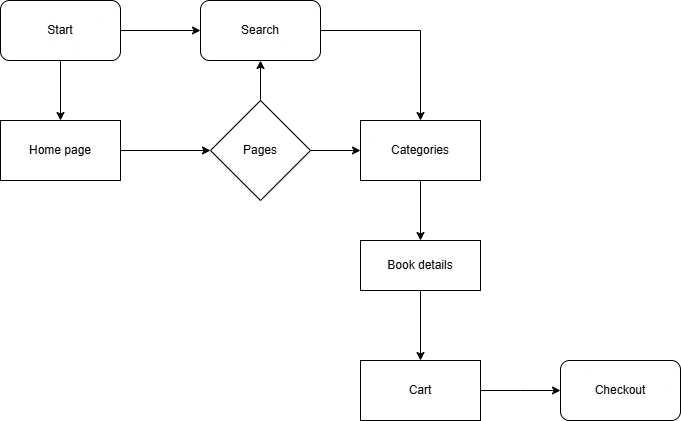

The diagram above was exported from draw.io. Its source (the exported page's mxGraphModel, read from the mxfile embedded in the PNG):
<mxGraphModel dx="1050" dy="563" grid="1" gridSize="10" guides="1" tooltips="1" connect="1" arrows="1" fold="1" page="1" pageScale="1" pageWidth="827" pageHeight="1169" math="0" shadow="0">
  <root>
    <mxCell id="WIyWlLk6GJQsqaUBKTNV-0" />
    <mxCell id="WIyWlLk6GJQsqaUBKTNV-1" parent="WIyWlLk6GJQsqaUBKTNV-0" />
    <mxCell id="NBVgZE5uA78d55XISntc-11" style="edgeStyle=orthogonalEdgeStyle;rounded=0;orthogonalLoop=1;jettySize=auto;html=1;exitX=0.5;exitY=1;exitDx=0;exitDy=0;" edge="1" parent="WIyWlLk6GJQsqaUBKTNV-1" source="NBVgZE5uA78d55XISntc-5" target="NBVgZE5uA78d55XISntc-8">
      <mxGeometry relative="1" as="geometry" />
    </mxCell>
    <mxCell id="NBVgZE5uA78d55XISntc-20" style="edgeStyle=orthogonalEdgeStyle;rounded=0;orthogonalLoop=1;jettySize=auto;html=1;exitX=1;exitY=0.5;exitDx=0;exitDy=0;" edge="1" parent="WIyWlLk6GJQsqaUBKTNV-1" source="NBVgZE5uA78d55XISntc-5" target="NBVgZE5uA78d55XISntc-7">
      <mxGeometry relative="1" as="geometry" />
    </mxCell>
    <mxCell id="NBVgZE5uA78d55XISntc-5" value="Start" style="rounded=1;whiteSpace=wrap;html=1;" vertex="1" parent="WIyWlLk6GJQsqaUBKTNV-1">
      <mxGeometry x="40" y="40" width="120" height="60" as="geometry" />
    </mxCell>
    <mxCell id="NBVgZE5uA78d55XISntc-28" style="edgeStyle=orthogonalEdgeStyle;rounded=0;orthogonalLoop=1;jettySize=auto;html=1;exitX=1;exitY=0.5;exitDx=0;exitDy=0;" edge="1" parent="WIyWlLk6GJQsqaUBKTNV-1" source="NBVgZE5uA78d55XISntc-7" target="NBVgZE5uA78d55XISntc-9">
      <mxGeometry relative="1" as="geometry" />
    </mxCell>
    <mxCell id="NBVgZE5uA78d55XISntc-7" value="Search" style="rounded=1;whiteSpace=wrap;html=1;" vertex="1" parent="WIyWlLk6GJQsqaUBKTNV-1">
      <mxGeometry x="240" y="40" width="120" height="60" as="geometry" />
    </mxCell>
    <mxCell id="NBVgZE5uA78d55XISntc-24" style="edgeStyle=orthogonalEdgeStyle;rounded=0;orthogonalLoop=1;jettySize=auto;html=1;exitX=1;exitY=0.5;exitDx=0;exitDy=0;entryX=0;entryY=0.5;entryDx=0;entryDy=0;" edge="1" parent="WIyWlLk6GJQsqaUBKTNV-1" source="NBVgZE5uA78d55XISntc-8" target="NBVgZE5uA78d55XISntc-22">
      <mxGeometry relative="1" as="geometry" />
    </mxCell>
    <mxCell id="NBVgZE5uA78d55XISntc-8" value="Home page" style="rounded=0;whiteSpace=wrap;html=1;" vertex="1" parent="WIyWlLk6GJQsqaUBKTNV-1">
      <mxGeometry x="40" y="160" width="120" height="60" as="geometry" />
    </mxCell>
    <mxCell id="NBVgZE5uA78d55XISntc-16" style="edgeStyle=orthogonalEdgeStyle;rounded=0;orthogonalLoop=1;jettySize=auto;html=1;exitX=0.5;exitY=1;exitDx=0;exitDy=0;entryX=0.5;entryY=0;entryDx=0;entryDy=0;" edge="1" parent="WIyWlLk6GJQsqaUBKTNV-1" source="NBVgZE5uA78d55XISntc-9" target="NBVgZE5uA78d55XISntc-15">
      <mxGeometry relative="1" as="geometry" />
    </mxCell>
    <mxCell id="NBVgZE5uA78d55XISntc-9" value="Categories" style="rounded=0;whiteSpace=wrap;html=1;" vertex="1" parent="WIyWlLk6GJQsqaUBKTNV-1">
      <mxGeometry x="400" y="160" width="120" height="60" as="geometry" />
    </mxCell>
    <mxCell id="NBVgZE5uA78d55XISntc-29" style="edgeStyle=orthogonalEdgeStyle;rounded=0;orthogonalLoop=1;jettySize=auto;html=1;exitX=0.5;exitY=1;exitDx=0;exitDy=0;" edge="1" parent="WIyWlLk6GJQsqaUBKTNV-1" source="NBVgZE5uA78d55XISntc-15" target="NBVgZE5uA78d55XISntc-18">
      <mxGeometry relative="1" as="geometry" />
    </mxCell>
    <mxCell id="NBVgZE5uA78d55XISntc-15" value="Book details" style="rounded=0;whiteSpace=wrap;html=1;" vertex="1" parent="WIyWlLk6GJQsqaUBKTNV-1">
      <mxGeometry x="400" y="280" width="120" height="50" as="geometry" />
    </mxCell>
    <mxCell id="NBVgZE5uA78d55XISntc-30" style="edgeStyle=orthogonalEdgeStyle;rounded=0;orthogonalLoop=1;jettySize=auto;html=1;entryX=0;entryY=0.5;entryDx=0;entryDy=0;" edge="1" parent="WIyWlLk6GJQsqaUBKTNV-1" source="NBVgZE5uA78d55XISntc-18">
      <mxGeometry relative="1" as="geometry">
        <mxPoint x="600" y="430" as="targetPoint" />
      </mxGeometry>
    </mxCell>
    <mxCell id="NBVgZE5uA78d55XISntc-18" value="Cart" style="rounded=0;whiteSpace=wrap;html=1;" vertex="1" parent="WIyWlLk6GJQsqaUBKTNV-1">
      <mxGeometry x="400" y="400" width="120" height="60" as="geometry" />
    </mxCell>
    <mxCell id="NBVgZE5uA78d55XISntc-27" style="edgeStyle=orthogonalEdgeStyle;rounded=0;orthogonalLoop=1;jettySize=auto;html=1;exitX=1;exitY=0.5;exitDx=0;exitDy=0;" edge="1" parent="WIyWlLk6GJQsqaUBKTNV-1" source="NBVgZE5uA78d55XISntc-22" target="NBVgZE5uA78d55XISntc-9">
      <mxGeometry relative="1" as="geometry" />
    </mxCell>
    <mxCell id="NBVgZE5uA78d55XISntc-33" style="edgeStyle=orthogonalEdgeStyle;rounded=0;orthogonalLoop=1;jettySize=auto;html=1;exitX=0.5;exitY=0;exitDx=0;exitDy=0;entryX=0.5;entryY=1;entryDx=0;entryDy=0;" edge="1" parent="WIyWlLk6GJQsqaUBKTNV-1" source="NBVgZE5uA78d55XISntc-22" target="NBVgZE5uA78d55XISntc-7">
      <mxGeometry relative="1" as="geometry" />
    </mxCell>
    <mxCell id="NBVgZE5uA78d55XISntc-22" value="Pages" style="rhombus;whiteSpace=wrap;html=1;" vertex="1" parent="WIyWlLk6GJQsqaUBKTNV-1">
      <mxGeometry x="250" y="140" width="100" height="100" as="geometry" />
    </mxCell>
    <mxCell id="NBVgZE5uA78d55XISntc-31" value="Checkout" style="rounded=1;whiteSpace=wrap;html=1;" vertex="1" parent="WIyWlLk6GJQsqaUBKTNV-1">
      <mxGeometry x="600" y="400" width="120" height="60" as="geometry" />
    </mxCell>
  </root>
</mxGraphModel>